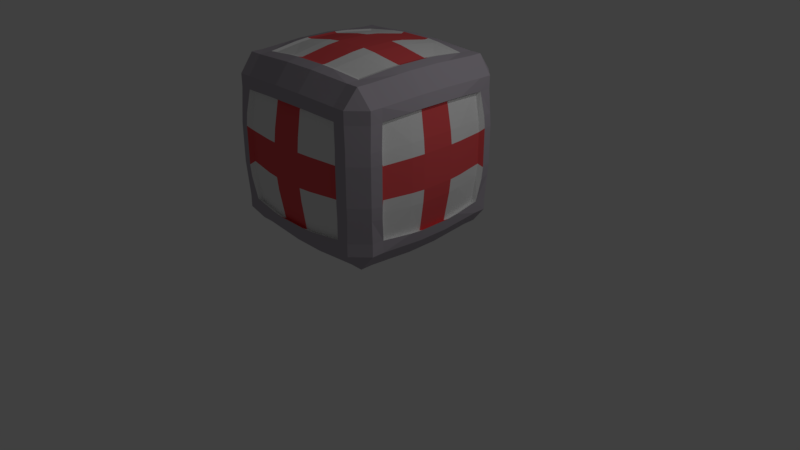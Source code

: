 # Source: Crate1.blend  (saved by Blender 2.79.0; exported with 4.5.12 LTS)
import bpy
from mathutils import Matrix  # noqa: F401  (used for matrix-valued properties, if any)

bpy.ops.wm.read_factory_settings(use_empty=True)
scene = bpy.context.scene
scene.name = 'Scene'

# ---- collections
col_collection_1 = bpy.data.collections.new('Collection 1'); scene.collection.children.link(col_collection_1)

# ---- materials (node trees are filled in below, after node groups)
mat_base = bpy.data.materials.new('Base')
mat_base.alpha_threshold = 0.0
mat_base.use_transparent_shadow = False
mat_base.diffuse_color = (0.8412, 0.8412, 0.8412, 1.0)
mat_base.roughness = 0.5
mat_cross = bpy.data.materials.new('Cross')
mat_cross.alpha_threshold = 0.0
mat_cross.use_transparent_shadow = False
mat_cross.diffuse_color = (0.8, 0.09362, 0.1003, 1.0)
mat_cross.roughness = 0.5
mat_borders = bpy.data.materials.new('Borders')
mat_borders.alpha_threshold = 0.0
mat_borders.use_transparent_shadow = False
mat_borders.diffuse_color = (0.4154, 0.3786, 0.4292, 1.0)
mat_borders.roughness = 0.5

# ---- material node trees

# ---- world
world_world = bpy.data.worlds.new('World'); scene.world = world_world
world_world.color = (0.05088, 0.05088, 0.05088)
world_world.use_sun_shadow = False
world_world.sun_shadow_jitter_overblur = 0.0
world_world.cycles.sampling_method = 'MANUAL'

# ---- cameras
cam_camera_001 = bpy.data.cameras.new('Camera.001')
cam_camera_001.clip_end = 100.0
cam_camera_001.lens = 35.0
cam_camera_001.sensor_width = 32.0
cam_camera_001.sensor_height = 18.0
cam_camera_001.ortho_scale = 7.314
cam_camera_001.dof.focus_distance = 0.0
cam_camera_001.dof.aperture_fstop = 128.0
cam_camera = bpy.data.cameras.new('Camera')
cam_camera.clip_end = 100.0
cam_camera.lens = 35.0
cam_camera.sensor_width = 32.0
cam_camera.sensor_height = 18.0
cam_camera.ortho_scale = 7.314
cam_camera.dof.focus_distance = 0.0
cam_camera.dof.aperture_fstop = 128.0

# ---- lights
light_lamp_001 = bpy.data.lights.new('Lamp.001', 'POINT')
light_lamp_001.transmission_factor = 0.0
light_lamp_001.cutoff_distance = 30.0
light_lamp_001.energy = 100.0
light_lamp_001.shadow_buffer_clip_start = 1.001
light_lamp_001.shadow_soft_size = 0.1
light_lamp_001.shadow_maximum_resolution = 0.006
light_lamp_001.use_absolute_resolution = True
light_lamp = bpy.data.lights.new('Lamp', 'POINT')
light_lamp.transmission_factor = 0.0
light_lamp.cutoff_distance = 30.0
light_lamp.energy = 100.0
light_lamp.shadow_buffer_clip_start = 1.001
light_lamp.shadow_soft_size = 0.1
light_lamp.shadow_maximum_resolution = 0.006
light_lamp.use_absolute_resolution = True

# ---- meshes
me_cube_001 = bpy.data.meshes.new('Cube.001')
me_cube_001.from_pydata([(0.213, -0.213, 1.197), (0.213, -1.197, 0.213), (1.197, -0.213, 0.213), (0.1923, -0.7326, 1.081), (0.2087, -0.3776, 1.173), (0.7326, -0.1923, 1.081), (0.3776, -0.2087, 1.173), (0.7326, -1.081, 0.1923), (0.3776, -1.173, 0.2087), (0.2087, -1.173, 0.3776), (0.1923, -1.081, 0.7326), (1.081, -0.7326, 0.1923), (1.173, -0.3776, 0.2087), (1.173, -0.2087, 0.3776), (1.081, -0.1923, 0.7326), (0.3432, -1.066, 0.7226), (0.3705, -1.151, 0.3705), (0.7226, -1.066, 0.3432), (0.6819, -1.006, 0.6819), (0.3432, -0.7226, 1.066), (0.6819, -0.6819, 1.006), (0.7226, -0.3432, 1.066), (0.3705, -0.3705, 1.151), (1.006, -0.6819, 0.6819), (1.066, -0.7226, 0.3432), (1.151, -0.3705, 0.3705), (1.066, -0.3432, 0.7226), (1.073, -0.8817, 0.8175), (0.8817, -0.8817, 1.008), (0.8817, -1.073, 0.8175), (1.115, -0.1984, 0.8521), (0.9164, -0.1984, 1.051), (0.1984, -1.115, 0.8521), (0.1984, -0.9164, 1.051), (0.8817, -0.7273, 1.008), (1.073, -0.7273, 0.8175), (1.102, -0.3548, 0.8415), (0.9058, -0.3548, 1.038), (1.073, -0.8817, 0.663), (0.8817, -1.073, 0.663), (0.7273, -0.8817, 1.008), (0.3548, -0.9058, 1.038), (0.3548, -1.102, 0.8415), (0.7273, -1.073, 0.8175), (0.2063, -0.7858, 1.095), (0.7858, -0.2063, 1.095), (0.2063, -1.159, 0.7216), (1.159, -0.2063, 0.7216), (0.7315, -1.079, 0.6673), (0.3681, -1.143, 0.7109), (0.3681, -0.7752, 1.079), (0.7315, -0.7315, 1.015), (0.7752, -0.3681, 1.079), (1.143, -0.3681, 0.7109), (1.079, -0.7315, 0.6673), (1.104, -0.9159, 0.235), (0.919, -1.101, 0.235), (0.9091, -1.089, 0.3808), (1.092, -0.906, 0.3808), (0.7973, -1.142, 0.2423), (0.7873, -1.127, 0.3932), (1.13, -0.7843, 0.3932), (1.145, -0.7942, 0.2423), (-0.213, -0.213, 1.197), (-0.213, -1.197, 0.213), (-1.197, -0.213, 0.213), (-0.1923, -0.7326, 1.081), (-0.2087, -0.3776, 1.173), (-0.7326, -0.1923, 1.081), (-0.3776, -0.2087, 1.173), (-0.7326, -1.081, 0.1923), (-0.3776, -1.173, 0.2087), (-0.2087, -1.173, 0.3776), (-0.1923, -1.081, 0.7326), (-1.081, -0.7326, 0.1923), (-1.173, -0.3776, 0.2087), (-1.173, -0.2087, 0.3776), (-1.081, -0.1923, 0.7326), (-0.3432, -1.066, 0.7226), (-0.3705, -1.151, 0.3705), (-0.7226, -1.066, 0.3432), (-0.6819, -1.006, 0.6819), (-0.3432, -0.7226, 1.066), (-0.6819, -0.6819, 1.006), (-0.7226, -0.3432, 1.066), (-0.3705, -0.3705, 1.151), (-1.006, -0.6819, 0.6819), (-1.066, -0.7226, 0.3432), (-1.151, -0.3705, 0.3705), (-1.066, -0.3432, 0.7226), (-1.073, -0.8817, 0.8175), (-0.8817, -0.8817, 1.008), (-0.8817, -1.073, 0.8175), (-1.115, -0.1984, 0.8521), (-0.9164, -0.1984, 1.051), (-0.1984, -1.115, 0.8521), (-0.1984, -0.9164, 1.051), (-0.8817, -0.7273, 1.008), (-1.073, -0.7273, 0.8175), (-1.102, -0.3548, 0.8415), (-0.9058, -0.3548, 1.038), (-1.073, -0.8817, 0.663), (-0.8817, -1.073, 0.663), (-0.7273, -0.8817, 1.008), (-0.3548, -0.9058, 1.038), (-0.3548, -1.102, 0.8415), (-0.7273, -1.073, 0.8175), (-0.2063, -0.7858, 1.095), (-0.7858, -0.2063, 1.095), (-0.2063, -1.159, 0.7216), (-1.159, -0.2063, 0.7216), (-0.7315, -1.079, 0.6673), (-0.3681, -1.143, 0.7109), (-0.3681, -0.7752, 1.079), (-0.7315, -0.7315, 1.015), (-0.7752, -0.3681, 1.079), (-1.143, -0.3681, 0.7109), (-1.079, -0.7315, 0.6673), (0.0, -0.213, 1.197), (0.0, -1.197, 0.213), (0.0, -0.7326, 1.081), (0.0, -0.3776, 1.173), (0.0, -1.173, 0.3776), (0.0, -1.081, 0.7326), (0.0, -1.115, 0.8521), (0.0, -0.9164, 1.051), (0.0, -0.7858, 1.095), (0.0, -1.159, 0.7216), (-1.104, -0.9159, 0.235), (-0.919, -1.101, 0.235), (-0.9091, -1.089, 0.3808), (-1.092, -0.906, 0.3808), (-0.7973, -1.142, 0.2423), (-0.7873, -1.127, 0.3932), (-1.13, -0.7843, 0.3932), (-1.145, -0.7942, 0.2423), (0.213, 0.213, 1.197), (0.213, 1.197, 0.213), (1.197, 0.213, 0.213), (0.1923, 0.7326, 1.081), (0.2087, 0.3776, 1.173), (0.7326, 0.1923, 1.081), (0.3776, 0.2087, 1.173), (0.7326, 1.081, 0.1923), (0.3776, 1.173, 0.2087), (0.2087, 1.173, 0.3776), (0.1923, 1.081, 0.7326), (1.081, 0.7326, 0.1923), (1.173, 0.3776, 0.2087), (1.173, 0.2087, 0.3776), (1.081, 0.1923, 0.7326), (0.3432, 1.066, 0.7226), (0.3705, 1.151, 0.3705), (0.7226, 1.066, 0.3432), (0.6819, 1.006, 0.6819), (0.3432, 0.7226, 1.066), (0.6819, 0.6819, 1.006), (0.7226, 0.3432, 1.066), (0.3705, 0.3705, 1.151), (1.006, 0.6819, 0.6819), (1.066, 0.7226, 0.3432), (1.151, 0.3705, 0.3705), (1.066, 0.3432, 0.7226), (1.073, 0.8817, 0.8175), (0.8817, 0.8817, 1.008), (0.8817, 1.073, 0.8175), (1.115, 0.1984, 0.8521), (0.9164, 0.1984, 1.051), (0.1984, 1.115, 0.8521), (0.1984, 0.9164, 1.051), (0.8817, 0.7273, 1.008), (1.073, 0.7273, 0.8175), (1.102, 0.3548, 0.8415), (0.9058, 0.3548, 1.038), (1.073, 0.8817, 0.663), (0.8817, 1.073, 0.663), (0.7273, 0.8817, 1.008), (0.3548, 0.9058, 1.038), (0.3548, 1.102, 0.8415), (0.7273, 1.073, 0.8175), (0.2063, 0.7858, 1.095), (0.7858, 0.2063, 1.095), (0.2063, 1.159, 0.7216), (1.159, 0.2063, 0.7216), (0.7315, 1.079, 0.6673), (0.3681, 1.143, 0.7109), (0.3681, 0.7752, 1.079), (0.7315, 0.7315, 1.015), (0.7752, 0.3681, 1.079), (1.143, 0.3681, 0.7109), (1.079, 0.7315, 0.6673), (1.104, 0.9159, 0.235), (0.919, 1.101, 0.235), (0.9091, 1.089, 0.3808), (1.092, 0.906, 0.3808), (0.7973, 1.142, 0.2423), (0.7873, 1.127, 0.3932), (1.13, 0.7843, 0.3932), (1.145, 0.7942, 0.2423), (0.213, 0.0, 1.197), (1.197, 0.0, 0.213), (0.7326, 0.0, 1.081), (0.3776, 0.0, 1.173), (1.173, 0.0, 0.3776), (1.081, 0.0, 0.7326), (1.115, 0.0, 0.8521), (0.9164, 0.0, 1.051), (0.7858, 0.0, 1.095), (1.159, 0.0, 0.7216), (-0.213, 0.213, 1.197), (-0.213, 1.197, 0.213), (-1.197, 0.213, 0.213), (-0.1923, 0.7326, 1.081), (-0.2087, 0.3776, 1.173), (-0.7326, 0.1923, 1.081), (-0.3776, 0.2087, 1.173), (-0.7326, 1.081, 0.1923), (-0.3776, 1.173, 0.2087), (-0.2087, 1.173, 0.3776), (-0.1923, 1.081, 0.7326), (-1.081, 0.7326, 0.1923), (-1.173, 0.3776, 0.2087), (-1.173, 0.2087, 0.3776), (-1.081, 0.1923, 0.7326), (-0.3432, 1.066, 0.7226), (-0.3705, 1.151, 0.3705), (-0.7226, 1.066, 0.3432), (-0.6819, 1.006, 0.6819), (-0.3432, 0.7226, 1.066), (-0.6819, 0.6819, 1.006), (-0.7226, 0.3432, 1.066), (-0.3705, 0.3705, 1.151), (-1.006, 0.6819, 0.6819), (-1.066, 0.7226, 0.3432), (-1.151, 0.3705, 0.3705), (-1.066, 0.3432, 0.7226), (-1.073, 0.8817, 0.8175), (-0.8817, 0.8817, 1.008), (-0.8817, 1.073, 0.8175), (-1.115, 0.1984, 0.8521), (-0.9164, 0.1984, 1.051), (-0.1984, 1.115, 0.8521), (-0.1984, 0.9164, 1.051), (-0.8817, 0.7273, 1.008), (-1.073, 0.7273, 0.8175), (-1.102, 0.3548, 0.8415), (-0.9058, 0.3548, 1.038), (-1.073, 0.8817, 0.663), (-0.8817, 1.073, 0.663), (-0.7273, 0.8817, 1.008), (-0.3548, 0.9058, 1.038), (-0.3548, 1.102, 0.8415), (-0.7273, 1.073, 0.8175), (-0.2063, 0.7858, 1.095), (-0.7858, 0.2063, 1.095), (-0.2063, 1.159, 0.7216), (-1.159, 0.2063, 0.7216), (-0.7315, 1.079, 0.6673), (-0.3681, 1.143, 0.7109), (-0.3681, 0.7752, 1.079), (-0.7315, 0.7315, 1.015), (-0.7752, 0.3681, 1.079), (-1.143, 0.3681, 0.7109), (-1.079, 0.7315, 0.6673), (0.0, 0.213, 1.197), (0.0, 1.197, 0.213), (0.0, 0.7326, 1.081), (0.0, 0.3776, 1.173), (0.0, 1.173, 0.3776), (0.0, 1.081, 0.7326), (0.0, 1.115, 0.8521), (0.0, 0.9164, 1.051), (0.0, 0.7858, 1.095), (0.0, 1.159, 0.7216), (-1.104, 0.9159, 0.235), (-0.919, 1.101, 0.235), (-0.9091, 1.089, 0.3808), (-1.092, 0.906, 0.3808), (-0.7973, 1.142, 0.2423), (-0.7873, 1.127, 0.3932), (-1.13, 0.7843, 0.3932), (-1.145, 0.7942, 0.2423), (-0.213, 0.0, 1.197), (-1.197, 0.0, 0.213), (-0.7326, 0.0, 1.081), (-0.3776, 0.0, 1.173), (-1.173, 0.0, 0.3776), (-1.081, 0.0, 0.7326), (-1.115, 0.0, 0.8521), (-0.9164, 0.0, 1.051), (-0.7858, 0.0, 1.095), (-1.159, 0.0, 0.7216), (0.0, 0.0, 1.197), (0.213, -0.213, -1.197), (0.213, -1.197, -0.213), (1.197, -0.213, -0.213), (0.1923, -0.7326, -1.081), (0.2087, -0.3776, -1.173), (0.7326, -0.1923, -1.081), (0.3776, -0.2087, -1.173), (0.7326, -1.081, -0.1923), (0.3776, -1.173, -0.2087), (0.2087, -1.173, -0.3776), (0.1923, -1.081, -0.7326), (1.081, -0.7326, -0.1923), (1.173, -0.3776, -0.2087), (1.173, -0.2087, -0.3776), (1.081, -0.1923, -0.7326), (0.3432, -1.066, -0.7226), (0.3705, -1.151, -0.3705), (0.7226, -1.066, -0.3432), (0.6819, -1.006, -0.6819), (0.3432, -0.7226, -1.066), (0.6819, -0.6819, -1.006), (0.7226, -0.3432, -1.066), (0.3705, -0.3705, -1.151), (1.006, -0.6819, -0.6819), (1.066, -0.7226, -0.3432), (1.151, -0.3705, -0.3705), (1.066, -0.3432, -0.7226), (1.073, -0.8817, -0.8175), (0.8817, -0.8817, -1.008), (0.8817, -1.073, -0.8175), (1.115, -0.1984, -0.8521), (0.9164, -0.1984, -1.051), (0.1984, -1.115, -0.8521), (0.1984, -0.9164, -1.051), (0.8817, -0.7273, -1.008), (1.073, -0.7273, -0.8175), (1.102, -0.3548, -0.8415), (0.9058, -0.3548, -1.038), (1.073, -0.8817, -0.663), (0.8817, -1.073, -0.663), (0.7273, -0.8817, -1.008), (0.3548, -0.9058, -1.038), (0.3548, -1.102, -0.8415), (0.7273, -1.073, -0.8175), (0.2063, -0.7858, -1.095), (0.7858, -0.2063, -1.095), (0.2063, -1.159, -0.7216), (1.159, -0.2063, -0.7216), (1.173, -0.3776, 0.0), (1.081, -0.7326, 0.0), (0.7315, -1.079, -0.6673), (0.3681, -1.143, -0.7109), (0.7326, -1.081, 0.0), (0.3776, -1.173, 0.0), (0.3681, -0.7752, -1.079), (0.7315, -0.7315, -1.015), (0.7752, -0.3681, -1.079), (1.197, -0.213, 0.0), (0.213, -1.197, 0.0), (1.039, -0.8543, 0.0), (0.8543, -1.039, 0.0), (1.143, -0.3681, -0.7109), (1.079, -0.7315, -0.6673), (1.104, -0.9159, -0.235), (0.919, -1.101, -0.235), (1.104, -0.9159, 0.0), (0.9091, -1.089, -0.3808), (1.092, -0.906, -0.3808), (0.7973, -1.142, 0.0), (0.7973, -1.142, -0.2423), (0.7873, -1.127, -0.3932), (1.13, -0.7843, -0.3932), (1.145, -0.7942, -0.2423), (1.145, -0.7942, 0.0), (0.919, -1.101, 0.0), (-0.213, -0.213, -1.197), (-0.213, -1.197, -0.213), (-1.197, -0.213, -0.213), (-0.1923, -0.7326, -1.081), (-0.2087, -0.3776, -1.173), (-0.7326, -0.1923, -1.081), (-0.3776, -0.2087, -1.173), (-0.7326, -1.081, -0.1923), (-0.3776, -1.173, -0.2087), (-0.2087, -1.173, -0.3776), (-0.1923, -1.081, -0.7326), (-1.081, -0.7326, -0.1923), (-1.173, -0.3776, -0.2087), (-1.173, -0.2087, -0.3776), (-1.081, -0.1923, -0.7326), (-0.3432, -1.066, -0.7226), (-0.3705, -1.151, -0.3705), (-0.7226, -1.066, -0.3432), (-0.6819, -1.006, -0.6819), (-0.3432, -0.7226, -1.066), (-0.6819, -0.6819, -1.006), (-0.7226, -0.3432, -1.066), (-0.3705, -0.3705, -1.151), (-1.006, -0.6819, -0.6819), (-1.066, -0.7226, -0.3432), (-1.151, -0.3705, -0.3705), (-1.066, -0.3432, -0.7226), (-1.073, -0.8817, -0.8175), (-0.8817, -0.8817, -1.008), (-0.8817, -1.073, -0.8175), (-1.115, -0.1984, -0.8521), (-0.9164, -0.1984, -1.051), (-0.1984, -1.115, -0.8521), (-0.1984, -0.9164, -1.051), (-0.8817, -0.7273, -1.008), (-1.073, -0.7273, -0.8175), (-1.102, -0.3548, -0.8415), (-0.9058, -0.3548, -1.038), (-1.073, -0.8817, -0.663), (-0.8817, -1.073, -0.663), (-0.7273, -0.8817, -1.008), (-0.3548, -0.9058, -1.038), (-0.3548, -1.102, -0.8415), (-0.7273, -1.073, -0.8175), (-0.2063, -0.7858, -1.095), (-0.7858, -0.2063, -1.095), (-0.2063, -1.159, -0.7216), (0.0, -1.197, 0.0), (-1.159, -0.2063, -0.7216), (-1.173, -0.3776, 0.0), (-1.081, -0.7326, 0.0), (-0.7315, -1.079, -0.6673), (-0.3681, -1.143, -0.7109), (-0.7326, -1.081, 0.0), (-0.3776, -1.173, 0.0), (-0.3681, -0.7752, -1.079), (-0.7315, -0.7315, -1.015), (-0.7752, -0.3681, -1.079), (-1.197, -0.213, 0.0), (-0.213, -1.197, 0.0), (-1.039, -0.8543, 0.0), (-0.8543, -1.039, 0.0), (-1.143, -0.3681, -0.7109), (-1.079, -0.7315, -0.6673), (0.0, -0.213, -1.197), (0.0, -1.197, -0.213), (0.0, -0.7326, -1.081), (0.0, -0.3776, -1.173), (0.0, -1.173, -0.3776), (0.0, -1.081, -0.7326), (0.0, -1.115, -0.8521), (0.0, -0.9164, -1.051), (0.0, -0.7858, -1.095), (0.0, -1.159, -0.7216), (-1.104, -0.9159, -0.235), (-0.919, -1.101, -0.235), (-1.104, -0.9159, 0.0), (-0.9091, -1.089, -0.3808), (-1.092, -0.906, -0.3808), (-0.7973, -1.142, 0.0), (-0.7973, -1.142, -0.2423), (-0.7873, -1.127, -0.3932), (-1.13, -0.7843, -0.3932), (-1.145, -0.7942, -0.2423), (-1.145, -0.7942, 0.0), (-0.919, -1.101, 0.0), (0.213, 0.213, -1.197), (0.213, 1.197, -0.213), (1.197, 0.213, -0.213), (0.1923, 0.7326, -1.081), (0.2087, 0.3776, -1.173), (0.7326, 0.1923, -1.081), (0.3776, 0.2087, -1.173), (0.7326, 1.081, -0.1923), (0.3776, 1.173, -0.2087), (0.2087, 1.173, -0.3776), (0.1923, 1.081, -0.7326), (1.081, 0.7326, -0.1923), (1.173, 0.3776, -0.2087), (1.173, 0.2087, -0.3776), (1.081, 0.1923, -0.7326), (0.3432, 1.066, -0.7226), (0.3705, 1.151, -0.3705), (0.7226, 1.066, -0.3432), (0.6819, 1.006, -0.6819), (0.3432, 0.7226, -1.066), (0.6819, 0.6819, -1.006), (0.7226, 0.3432, -1.066), (0.3705, 0.3705, -1.151), (1.006, 0.6819, -0.6819), (1.066, 0.7226, -0.3432), (1.151, 0.3705, -0.3705), (1.066, 0.3432, -0.7226), (1.073, 0.8817, -0.8175), (0.8817, 0.8817, -1.008), (0.8817, 1.073, -0.8175), (1.115, 0.1984, -0.8521), (0.9164, 0.1984, -1.051), (0.1984, 1.115, -0.8521), (0.1984, 0.9164, -1.051), (0.8817, 0.7273, -1.008), (1.073, 0.7273, -0.8175), (1.102, 0.3548, -0.8415), (0.9058, 0.3548, -1.038), (1.073, 0.8817, -0.663), (0.8817, 1.073, -0.663), (0.7273, 0.8817, -1.008), (0.3548, 0.9058, -1.038), (0.3548, 1.102, -0.8415), (0.7273, 1.073, -0.8175), (0.2063, 0.7858, -1.095), (0.7858, 0.2063, -1.095), (0.2063, 1.159, -0.7216), (1.159, 0.2063, -0.7216), (1.173, 0.3776, 0.0), (1.081, 0.7326, 0.0), (0.7315, 1.079, -0.6673), (0.3681, 1.143, -0.7109), (0.7326, 1.081, 0.0), (0.3776, 1.173, 0.0), (0.3681, 0.7752, -1.079), (0.7315, 0.7315, -1.015), (0.7752, 0.3681, -1.079), (1.197, 0.213, 0.0), (0.213, 1.197, 0.0), (1.039, 0.8543, 0.0), (0.8543, 1.039, 0.0), (1.143, 0.3681, -0.7109), (1.079, 0.7315, -0.6673), (1.104, 0.9159, -0.235), (0.919, 1.101, -0.235), (1.104, 0.9159, 0.0), (0.9091, 1.089, -0.3808), (1.092, 0.906, -0.3808), (0.7973, 1.142, 0.0), (0.7973, 1.142, -0.2423), (0.7873, 1.127, -0.3932), (1.13, 0.7843, -0.3932), (1.145, 0.7942, -0.2423), (1.145, 0.7942, 0.0), (0.919, 1.101, 0.0), (0.213, 0.0, -1.197), (1.197, 0.0, -0.213), (0.7326, 0.0, -1.081), (0.3776, 0.0, -1.173), (1.173, 0.0, -0.3776), (1.081, 0.0, -0.7326), (1.115, 0.0, -0.8521), (0.9164, 0.0, -1.051), (1.197, 0.0, 0.0), (0.7858, 0.0, -1.095), (1.159, 0.0, -0.7216), (-0.213, 0.213, -1.197), (-0.213, 1.197, -0.213), (-1.197, 0.213, -0.213), (-0.1923, 0.7326, -1.081), (-0.2087, 0.3776, -1.173), (-0.7326, 0.1923, -1.081), (-0.3776, 0.2087, -1.173), (-0.7326, 1.081, -0.1923), (-0.3776, 1.173, -0.2087), (-0.2087, 1.173, -0.3776), (-0.1923, 1.081, -0.7326), (-1.081, 0.7326, -0.1923), (-1.173, 0.3776, -0.2087), (-1.173, 0.2087, -0.3776), (-1.081, 0.1923, -0.7326), (-0.3432, 1.066, -0.7226), (-0.3705, 1.151, -0.3705), (-0.7226, 1.066, -0.3432), (-0.6819, 1.006, -0.6819), (-0.3432, 0.7226, -1.066), (-0.6819, 0.6819, -1.006), (-0.7226, 0.3432, -1.066), (-0.3705, 0.3705, -1.151), (-1.006, 0.6819, -0.6819), (-1.066, 0.7226, -0.3432), (-1.151, 0.3705, -0.3705), (-1.066, 0.3432, -0.7226), (-1.073, 0.8817, -0.8175), (-0.8817, 0.8817, -1.008), (-0.8817, 1.073, -0.8175), (-1.115, 0.1984, -0.8521), (-0.9164, 0.1984, -1.051), (-0.1984, 1.115, -0.8521), (-0.1984, 0.9164, -1.051), (-0.8817, 0.7273, -1.008), (-1.073, 0.7273, -0.8175), (-1.102, 0.3548, -0.8415), (-0.9058, 0.3548, -1.038), (-1.073, 0.8817, -0.663), (-0.8817, 1.073, -0.663), (-0.7273, 0.8817, -1.008), (-0.3548, 0.9058, -1.038), (-0.3548, 1.102, -0.8415), (-0.7273, 1.073, -0.8175), (-0.2063, 0.7858, -1.095), (-0.7858, 0.2063, -1.095), (-0.2063, 1.159, -0.7216), (0.0, 1.197, 0.0), (-1.159, 0.2063, -0.7216), (-1.173, 0.3776, 0.0), (-1.081, 0.7326, 0.0), (-0.7315, 1.079, -0.6673), (-0.3681, 1.143, -0.7109), (-0.7326, 1.081, 0.0), (-0.3776, 1.173, 0.0), (-0.3681, 0.7752, -1.079), (-0.7315, 0.7315, -1.015), (-0.7752, 0.3681, -1.079), (-1.197, 0.213, 0.0), (-0.213, 1.197, 0.0), (-1.039, 0.8543, 0.0), (-0.8543, 1.039, 0.0), (-1.143, 0.3681, -0.7109), (-1.079, 0.7315, -0.6673), (0.0, 0.213, -1.197), (0.0, 1.197, -0.213), (0.0, 0.7326, -1.081), (0.0, 0.3776, -1.173), (0.0, 1.173, -0.3776), (0.0, 1.081, -0.7326), (0.0, 1.115, -0.8521), (0.0, 0.9164, -1.051), (0.0, 0.7858, -1.095), (0.0, 1.159, -0.7216), (-1.104, 0.9159, -0.235), (-0.919, 1.101, -0.235), (-1.104, 0.9159, 0.0), (-0.9091, 1.089, -0.3808), (-1.092, 0.906, -0.3808), (-0.7973, 1.142, 0.0), (-0.7973, 1.142, -0.2423), (-0.7873, 1.127, -0.3932), (-1.13, 0.7843, -0.3932), (-1.145, 0.7942, -0.2423), (-1.145, 0.7942, 0.0), (-0.919, 1.101, 0.0), (-0.213, 0.0, -1.197), (-1.197, 0.0, -0.213), (-0.7326, 0.0, -1.081), (-0.3776, 0.0, -1.173), (-1.173, 0.0, -0.3776), (-1.081, 0.0, -0.7326), (-1.115, 0.0, -0.8521), (-0.9164, 0.0, -1.051), (-1.197, 0.0, 0.0), (-0.7858, 0.0, -1.095), (-1.159, 0.0, -0.7216), (0.0, 0.0, -1.197)], [], [(8, 16, 9, 1), (2, 13, 25, 12), (6, 0, 4, 22), (537, 200, 2, 350), (19, 3, 44, 50), (15, 18, 48, 49), (11, 24, 61, 62), (5, 21, 52, 45), (120, 3, 4, 121), (346, 345, 7, 8), (122, 9, 10, 123), (15, 16, 17, 18), (19, 20, 21, 22), (23, 24, 25, 26), (23, 26, 53, 54), (123, 10, 46, 127), (122, 119, 1, 9), (118, 121, 4, 0), (10, 15, 49, 46), (15, 10, 9, 16), (17, 7, 59, 60), (16, 8, 7, 17), (201, 5, 45, 207), (21, 20, 51, 52), (20, 19, 50, 51), (6, 22, 21, 5), (3, 19, 22, 4), (14, 26, 25, 13), (24, 11, 12, 25), (26, 14, 47, 53), (50, 44, 33, 41), (34, 51, 40, 28), (31, 45, 52, 37), (54, 35, 27, 38), (47, 30, 36, 53), (49, 42, 32, 46), (28, 29, 27), (205, 206, 31, 30), (11, 342, 341, 12), (35, 36, 37, 34), (8, 1, 351, 346), (7, 345, 361, 59), (41, 42, 43, 40), (34, 28, 27, 35), (41, 33, 32, 42), (126, 125, 33, 44), (31, 37, 36, 30), (29, 39, 38, 27), (28, 40, 43, 29), (124, 127, 46, 32), (2, 12, 341, 350), (42, 49, 48, 43), (50, 41, 40, 51), (51, 34, 37, 52), (35, 54, 53, 36), (32, 33, 125, 124), (3, 120, 126, 44), (351, 1, 119, 415), (199, 292, 118, 0), (62, 61, 58, 55), (56, 57, 60, 59), (57, 56, 55, 58), (56, 367, 358, 55), (56, 59, 361, 367), (62, 55, 358, 366), (342, 11, 62, 366), (24, 23, 54, 61), (17, 60, 48, 18), (60, 57, 39, 48), (38, 39, 57, 58), (54, 38, 58, 61), (29, 43, 48, 39), (30, 47, 208, 205), (45, 31, 206, 207), (14, 204, 208, 47), (0, 6, 202, 199), (13, 2, 200, 203), (13, 203, 204, 14), (5, 201, 202, 6), (71, 64, 72, 79), (65, 75, 88, 76), (69, 85, 67, 63), (634, 426, 65, 283), (82, 113, 107, 66), (78, 112, 111, 81), (74, 135, 134, 87), (68, 108, 115, 84), (120, 121, 67, 66), (422, 71, 70, 421), (122, 123, 73, 72), (78, 81, 80, 79), (82, 85, 84, 83), (86, 89, 88, 87), (86, 117, 116, 89), (123, 127, 109, 73), (122, 72, 64, 119), (118, 63, 67, 121), (73, 109, 112, 78), (78, 79, 72, 73), (80, 133, 132, 70), (79, 80, 70, 71), (284, 290, 108, 68), (84, 115, 114, 83), (83, 114, 113, 82), (69, 68, 84, 85), (66, 67, 85, 82), (77, 76, 88, 89), (87, 88, 75, 74), (89, 116, 110, 77), (113, 104, 96, 107), (97, 91, 103, 114), (94, 100, 115, 108), (117, 101, 90, 98), (110, 116, 99, 93), (112, 109, 95, 105), (91, 90, 92), (288, 93, 94, 289), (74, 75, 417, 418), (98, 97, 100, 99), (71, 422, 427, 64), (70, 132, 447, 421), (104, 103, 106, 105), (97, 98, 90, 91), (104, 105, 95, 96), (126, 107, 96, 125), (94, 93, 99, 100), (92, 90, 101, 102), (91, 92, 106, 103), (124, 95, 109, 127), (65, 426, 417, 75), (105, 106, 111, 112), (113, 114, 103, 104), (114, 115, 100, 97), (98, 99, 116, 117), (95, 124, 125, 96), (66, 107, 126, 120), (427, 415, 119, 64), (282, 63, 118, 292), (135, 128, 131, 134), (129, 132, 133, 130), (130, 131, 128, 129), (129, 128, 444, 453), (129, 453, 447, 132), (135, 452, 444, 128), (418, 452, 135, 74), (87, 134, 117, 86), (80, 81, 111, 133), (133, 111, 102, 130), (101, 131, 130, 102), (117, 134, 131, 101), (92, 102, 111, 106), (93, 288, 291, 110), (108, 290, 289, 94), (77, 110, 291, 287), (63, 282, 285, 69), (76, 286, 283, 65), (76, 77, 287, 286), (68, 69, 285, 284), (144, 137, 145, 152), (138, 148, 161, 149), (142, 158, 140, 136), (537, 511, 138, 200), (155, 186, 180, 139), (151, 185, 184, 154), (147, 198, 197, 160), (141, 181, 188, 157), (266, 267, 140, 139), (507, 144, 143, 506), (268, 269, 146, 145), (151, 154, 153, 152), (155, 158, 157, 156), (159, 162, 161, 160), (159, 190, 189, 162), (269, 273, 182, 146), (268, 145, 137, 265), (264, 136, 140, 267), (146, 182, 185, 151), (151, 152, 145, 146), (153, 196, 195, 143), (152, 153, 143, 144), (201, 207, 181, 141), (157, 188, 187, 156), (156, 187, 186, 155), (142, 141, 157, 158), (139, 140, 158, 155), (150, 149, 161, 162), (160, 161, 148, 147), (162, 189, 183, 150), (186, 177, 169, 180), (170, 164, 176, 187), (167, 173, 188, 181), (190, 174, 163, 171), (183, 189, 172, 166), (185, 182, 168, 178), (164, 163, 165), (205, 166, 167, 206), (147, 148, 502, 503), (171, 170, 173, 172), (144, 507, 512, 137), (143, 195, 522, 506), (177, 176, 179, 178), (170, 171, 163, 164), (177, 178, 168, 169), (272, 180, 169, 271), (167, 166, 172, 173), (165, 163, 174, 175), (164, 165, 179, 176), (270, 168, 182, 273), (138, 511, 502, 148), (178, 179, 184, 185), (186, 187, 176, 177), (187, 188, 173, 170), (171, 172, 189, 190), (168, 270, 271, 169), (139, 180, 272, 266), (512, 587, 265, 137), (199, 136, 264, 292), (198, 191, 194, 197), (192, 195, 196, 193), (193, 194, 191, 192), (192, 191, 519, 528), (192, 528, 522, 195), (198, 527, 519, 191), (503, 527, 198, 147), (160, 197, 190, 159), (153, 154, 184, 196), (196, 184, 175, 193), (174, 194, 193, 175), (190, 197, 194, 174), (165, 175, 184, 179), (166, 205, 208, 183), (181, 207, 206, 167), (150, 183, 208, 204), (136, 199, 202, 142), (149, 203, 200, 138), (149, 150, 204, 203), (141, 142, 202, 201), (217, 225, 218, 210), (211, 222, 234, 221), (215, 209, 213, 231), (634, 283, 211, 598), (228, 212, 253, 259), (224, 227, 257, 258), (220, 233, 280, 281), (214, 230, 261, 254), (266, 212, 213, 267), (594, 593, 216, 217), (268, 218, 219, 269), (224, 225, 226, 227), (228, 229, 230, 231), (232, 233, 234, 235), (232, 235, 262, 263), (269, 219, 255, 273), (268, 265, 210, 218), (264, 267, 213, 209), (219, 224, 258, 255), (224, 219, 218, 225), (226, 216, 278, 279), (225, 217, 216, 226), (284, 214, 254, 290), (230, 229, 260, 261), (229, 228, 259, 260), (215, 231, 230, 214), (212, 228, 231, 213), (223, 235, 234, 222), (233, 220, 221, 234), (235, 223, 256, 262), (259, 253, 242, 250), (243, 260, 249, 237), (240, 254, 261, 246), (263, 244, 236, 247), (256, 239, 245, 262), (258, 251, 241, 255), (237, 238, 236), (288, 289, 240, 239), (220, 590, 589, 221), (244, 245, 246, 243), (217, 210, 599, 594), (216, 593, 619, 278), (250, 251, 252, 249), (243, 237, 236, 244), (250, 242, 241, 251), (272, 271, 242, 253), (240, 246, 245, 239), (238, 248, 247, 236), (237, 249, 252, 238), (270, 273, 255, 241), (211, 221, 589, 598), (251, 258, 257, 252), (259, 250, 249, 260), (260, 243, 246, 261), (244, 263, 262, 245), (241, 242, 271, 270), (212, 266, 272, 253), (599, 210, 265, 587), (282, 292, 264, 209), (281, 280, 277, 274), (275, 276, 279, 278), (276, 275, 274, 277), (275, 625, 616, 274), (275, 278, 619, 625), (281, 274, 616, 624), (590, 220, 281, 624), (233, 232, 263, 280), (226, 279, 257, 227), (279, 276, 248, 257), (247, 248, 276, 277), (263, 247, 277, 280), (238, 252, 257, 248), (239, 256, 291, 288), (254, 240, 289, 290), (223, 287, 291, 256), (209, 215, 285, 282), (222, 211, 283, 286), (222, 286, 287, 223), (214, 284, 285, 215), (301, 294, 302, 309), (352, 358, 366, 342), (295, 305, 318, 306), (299, 315, 297, 293), (537, 350, 295, 530), (312, 347, 337, 296), (308, 344, 343, 311), (304, 365, 364, 317), (298, 338, 349, 314), (434, 435, 297, 296), (346, 301, 300, 345), (436, 437, 303, 302), (308, 311, 310, 309), (312, 315, 314, 313), (316, 319, 318, 317), (316, 355, 354, 319), (437, 441, 339, 303), (345, 361, 367, 353), (436, 302, 294, 433), (432, 293, 297, 435), (303, 339, 344, 308), (308, 309, 302, 303), (310, 363, 362, 300), (309, 310, 300, 301), (531, 538, 338, 298), (314, 349, 348, 313), (313, 348, 347, 312), (299, 298, 314, 315), (296, 297, 315, 312), (307, 306, 318, 319), (317, 318, 305, 304), (319, 354, 340, 307), (347, 334, 326, 337), (327, 321, 333, 348), (324, 330, 349, 338), (355, 331, 320, 328), (340, 354, 329, 323), (344, 339, 325, 335), (321, 320, 322), (535, 323, 324, 536), (304, 305, 341, 342), (328, 327, 330, 329), (301, 346, 351, 294), (300, 362, 361, 345), (334, 333, 336, 335), (327, 328, 320, 321), (334, 335, 325, 326), (440, 337, 326, 439), (324, 323, 329, 330), (322, 320, 331, 332), (321, 322, 336, 333), (438, 325, 339, 441), (295, 350, 341, 305), (335, 336, 343, 344), (347, 348, 333, 334), (348, 349, 330, 327), (353, 367, 358, 352), (328, 329, 354, 355), (325, 438, 439, 326), (296, 337, 440, 434), (351, 415, 433, 294), (529, 293, 432, 637), (365, 356, 360, 364), (357, 362, 363, 359), (359, 360, 356, 357), (357, 356, 358, 367), (357, 367, 361, 362), (365, 366, 358, 356), (342, 366, 365, 304), (317, 364, 355, 316), (310, 311, 343, 363), (363, 343, 332, 359), (331, 360, 359, 332), (355, 364, 360, 331), (322, 332, 343, 336), (323, 535, 539, 340), (338, 538, 536, 324), (307, 340, 539, 534), (293, 529, 532, 299), (306, 533, 530, 295), (306, 307, 534, 533), (298, 299, 532, 531), (376, 384, 377, 369), (428, 418, 452, 444), (370, 381, 393, 380), (374, 368, 372, 390), (634, 627, 370, 426), (387, 371, 412, 423), (383, 386, 419, 420), (379, 392, 450, 451), (373, 389, 425, 413), (434, 371, 372, 435), (422, 421, 375, 376), (436, 377, 378, 437), (383, 384, 385, 386), (387, 388, 389, 390), (391, 392, 393, 394), (391, 394, 430, 431), (437, 378, 414, 441), (421, 429, 453, 447), (436, 433, 369, 377), (432, 435, 372, 368), (378, 383, 420, 414), (383, 378, 377, 384), (385, 375, 448, 449), (384, 376, 375, 385), (628, 373, 413, 635), (389, 388, 424, 425), (388, 387, 423, 424), (374, 390, 389, 373), (371, 387, 390, 372), (382, 394, 393, 381), (392, 379, 380, 393), (394, 382, 416, 430), (423, 412, 401, 409), (402, 424, 408, 396), (399, 413, 425, 405), (431, 403, 395, 406), (416, 398, 404, 430), (420, 410, 400, 414), (396, 397, 395), (632, 633, 399, 398), (379, 418, 417, 380), (403, 404, 405, 402), (376, 369, 427, 422), (375, 421, 447, 448), (409, 410, 411, 408), (402, 396, 395, 403), (409, 401, 400, 410), (440, 439, 401, 412), (399, 405, 404, 398), (397, 407, 406, 395), (396, 408, 411, 397), (438, 441, 414, 400), (370, 380, 417, 426), (410, 420, 419, 411), (423, 409, 408, 424), (424, 402, 405, 425), (429, 428, 444, 453), (403, 431, 430, 404), (400, 401, 439, 438), (371, 434, 440, 412), (427, 369, 433, 415), (626, 637, 432, 368), (451, 450, 446, 442), (443, 445, 449, 448), (445, 443, 442, 446), (443, 453, 444, 442), (443, 448, 447, 453), (451, 442, 444, 452), (418, 379, 451, 452), (392, 391, 431, 450), (385, 449, 419, 386), (449, 445, 407, 419), (406, 407, 445, 446), (431, 406, 446, 450), (397, 411, 419, 407), (398, 416, 636, 632), (413, 399, 633, 635), (382, 631, 636, 416), (368, 374, 629, 626), (381, 370, 627, 630), (381, 630, 631, 382), (373, 628, 629, 374), (462, 470, 463, 455), (513, 503, 527, 519), (456, 467, 479, 466), (460, 454, 458, 476), (537, 530, 456, 511), (473, 457, 498, 508), (469, 472, 504, 505), (465, 478, 525, 526), (459, 475, 510, 499), (606, 457, 458, 607), (507, 506, 461, 462), (608, 463, 464, 609), (469, 470, 471, 472), (473, 474, 475, 476), (477, 478, 479, 480), (477, 480, 515, 516), (609, 464, 500, 613), (506, 514, 528, 522), (608, 605, 455, 463), (604, 607, 458, 454), (464, 469, 505, 500), (469, 464, 463, 470), (471, 461, 523, 524), (470, 462, 461, 471), (531, 459, 499, 538), (475, 474, 509, 510), (474, 473, 508, 509), (460, 476, 475, 459), (457, 473, 476, 458), (468, 480, 479, 467), (478, 465, 466, 479), (480, 468, 501, 515), (508, 498, 487, 495), (488, 509, 494, 482), (485, 499, 510, 491), (516, 489, 481, 492), (501, 484, 490, 515), (505, 496, 486, 500), (482, 483, 481), (535, 536, 485, 484), (465, 503, 502, 466), (489, 490, 491, 488), (462, 455, 512, 507), (461, 506, 522, 523), (495, 496, 497, 494), (488, 482, 481, 489), (495, 487, 486, 496), (612, 611, 487, 498), (485, 491, 490, 484), (483, 493, 492, 481), (482, 494, 497, 483), (610, 613, 500, 486), (456, 466, 502, 511), (496, 505, 504, 497), (508, 495, 494, 509), (509, 488, 491, 510), (514, 513, 519, 528), (489, 516, 515, 490), (486, 487, 611, 610), (457, 606, 612, 498), (512, 455, 605, 587), (529, 637, 604, 454), (526, 525, 521, 517), (518, 520, 524, 523), (520, 518, 517, 521), (518, 528, 519, 517), (518, 523, 522, 528), (526, 517, 519, 527), (503, 465, 526, 527), (478, 477, 516, 525), (471, 524, 504, 472), (524, 520, 493, 504), (492, 493, 520, 521), (516, 492, 521, 525), (483, 497, 504, 493), (484, 501, 539, 535), (499, 485, 536, 538), (468, 534, 539, 501), (454, 460, 532, 529), (467, 456, 530, 533), (467, 533, 534, 468), (459, 531, 532, 460), (548, 541, 549, 556), (600, 616, 624, 590), (542, 552, 565, 553), (546, 562, 544, 540), (634, 598, 542, 627), (559, 595, 584, 543), (555, 592, 591, 558), (551, 623, 622, 564), (545, 585, 597, 561), (606, 607, 544, 543), (594, 548, 547, 593), (608, 609, 550, 549), (555, 558, 557, 556), (559, 562, 561, 560), (563, 566, 565, 564), (563, 603, 602, 566), (609, 613, 586, 550), (593, 619, 625, 601), (608, 549, 541, 605), (604, 540, 544, 607), (550, 586, 592, 555), (555, 556, 549, 550), (557, 621, 620, 547), (556, 557, 547, 548), (628, 635, 585, 545), (561, 597, 596, 560), (560, 596, 595, 559), (546, 545, 561, 562), (543, 544, 562, 559), (554, 553, 565, 566), (564, 565, 552, 551), (566, 602, 588, 554), (595, 581, 573, 584), (574, 568, 580, 596), (571, 577, 597, 585), (603, 578, 567, 575), (588, 602, 576, 570), (592, 586, 572, 582), (568, 567, 569), (632, 570, 571, 633), (551, 552, 589, 590), (575, 574, 577, 576), (548, 594, 599, 541), (547, 620, 619, 593), (581, 580, 583, 582), (574, 575, 567, 568), (581, 582, 572, 573), (612, 584, 573, 611), (571, 570, 576, 577), (569, 567, 578, 579), (568, 569, 583, 580), (610, 572, 586, 613), (542, 598, 589, 552), (582, 583, 591, 592), (595, 596, 580, 581), (596, 597, 577, 574), (601, 625, 616, 600), (575, 576, 602, 603), (572, 610, 611, 573), (543, 584, 612, 606), (599, 587, 605, 541), (626, 540, 604, 637), (623, 614, 618, 622), (615, 620, 621, 617), (617, 618, 614, 615), (615, 614, 616, 625), (615, 625, 619, 620), (623, 624, 616, 614), (590, 624, 623, 551), (564, 622, 603, 563), (557, 558, 591, 621), (621, 591, 579, 617), (578, 618, 617, 579), (603, 622, 618, 578), (569, 579, 591, 583), (570, 632, 636, 588), (585, 635, 633, 571), (554, 588, 636, 631), (540, 626, 629, 546), (553, 630, 627, 542), (553, 554, 631, 630), (545, 546, 629, 628)])
me_cube_001.polygons.foreach_set('material_index', [0, 0, 0, 1, 0, 0, 0, 0, 1, 1, 1, 0, 0, 0, 0, 1, 1, 1, 0, 0, 0, 0, 1, 0, 0, 0, 0, 0, 0, 0, 2, 2, 2, 2, 2, 2, 2, 2, 1, 2, 1, 1, 2, 2, 2, 2, 2, 2, 2, 2, 1, 2, 2, 2, 2, 2, 1, 1, 1, 2, 2, 2, 2, 2, 2, 1, 0, 0, 2, 2, 2, 2, 2, 2, 1, 1, 1, 1, 1, 0, 0, 0, 1, 0, 0, 0, 0, 1, 1, 1, 0, 0, 0, 0, 1, 1, 1, 0, 0, 0, 0, 1, 0, 0, 0, 0, 0, 0, 0, 2, 2, 2, 2, 2, 2, 2, 2, 1, 2, 1, 1, 2, 2, 2, 2, 2, 2, 2, 2, 1, 2, 2, 2, 2, 2, 1, 1, 1, 2, 2, 2, 2, 2, 2, 1, 0, 0, 2, 2, 2, 2, 2, 2, 1, 1, 1, 1, 1, 0, 0, 0, 1, 0, 0, 0, 0, 1, 1, 1, 0, 0, 0, 0, 1, 1, 1, 0, 0, 0, 0, 1, 0, 0, 0, 0, 0, 0, 0, 2, 2, 2, 2, 2, 2, 2, 2, 1, 2, 1, 1, 2, 2, 2, 2, 2, 2, 2, 2, 1, 2, 2, 2, 2, 2, 1, 1, 1, 2, 2, 2, 2, 2, 2, 1, 0, 0, 2, 2, 2, 2, 2, 2, 1, 1, 1, 1, 1, 0, 0, 0, 1, 0, 0, 0, 0, 1, 1, 1, 0, 0, 0, 0, 1, 1, 1, 0, 0, 0, 0, 1, 0, 0, 0, 0, 0, 0, 0, 2, 2, 2, 2, 2, 2, 2, 2, 1, 2, 1, 1, 2, 2, 2, 2, 2, 2, 2, 2, 1, 2, 2, 2, 2, 2, 1, 1, 1, 2, 2, 2, 2, 2, 2, 1, 0, 0, 2, 2, 2, 2, 2, 2, 1, 1, 1, 1, 1, 0, 0, 0, 0, 1, 0, 0, 0, 0, 1, 1, 1, 0, 0, 0, 0, 1, 0, 1, 1, 0, 0, 0, 0, 1, 0, 0, 0, 0, 0, 0, 0, 2, 2, 2, 2, 2, 2, 2, 2, 1, 2, 1, 1, 2, 2, 2, 2, 2, 2, 2, 2, 1, 2, 2, 2, 0, 2, 2, 1, 1, 1, 2, 2, 2, 2, 2, 2, 1, 0, 0, 2, 2, 2, 2, 2, 2, 1, 1, 1, 1, 1, 0, 0, 0, 0, 1, 0, 0, 0, 0, 1, 1, 1, 0, 0, 0, 0, 1, 0, 1, 1, 0, 0, 0, 0, 1, 0, 0, 0, 0, 0, 0, 0, 2, 2, 2, 2, 2, 2, 2, 2, 1, 2, 1, 1, 2, 2, 2, 2, 2, 2, 2, 2, 1, 2, 2, 2, 0, 2, 2, 1, 1, 1, 2, 2, 2, 2, 2, 2, 1, 0, 0, 2, 2, 2, 2, 2, 2, 1, 1, 1, 1, 1, 0, 0, 0, 0, 1, 0, 0, 0, 0, 1, 1, 1, 0, 0, 0, 0, 1, 0, 1, 1, 0, 0, 0, 0, 1, 0, 0, 0, 0, 0, 0, 0, 2, 2, 2, 2, 2, 2, 2, 2, 1, 2, 1, 1, 2, 2, 2, 2, 2, 2, 2, 2, 1, 2, 2, 2, 0, 2, 2, 1, 1, 1, 2, 2, 2, 2, 2, 2, 1, 0, 0, 2, 2, 2, 2, 2, 2, 1, 1, 1, 1, 1, 0, 0, 0, 0, 1, 0, 0, 0, 0, 1, 1, 1, 0, 0, 0, 0, 1, 0, 1, 1, 0, 0, 0, 0, 1, 0, 0, 0, 0, 0, 0, 0, 2, 2, 2, 2, 2, 2, 2, 2, 1, 2, 1, 1, 2, 2, 2, 2, 2, 2, 2, 2, 1, 2, 2, 2, 0, 2, 2, 1, 1, 1, 2, 2, 2, 2, 2, 2, 1, 0, 0, 2, 2, 2, 2, 2, 2, 1, 1, 1, 1, 1])
me_cube_001.materials.append(mat_base)
me_cube_001.materials.append(mat_cross)
me_cube_001.materials.append(mat_borders)
me_cube_001.use_remesh_preserve_volume = False
me_cube_001.use_remesh_preserve_attributes = False
me_cube_001.use_mirror_vertex_groups = False
me_cube_001.update()

# ---- objects
ob_camera_001 = bpy.data.objects.new('Camera.001', cam_camera_001)
ob_lamp_001 = bpy.data.objects.new('Lamp.001', light_lamp_001)
ob_cube = bpy.data.objects.new('Cube', me_cube_001)
ob_lamp = bpy.data.objects.new('Lamp', light_lamp)
ob_camera = bpy.data.objects.new('Camera', cam_camera)

# ---- transforms, parenting, visibility, modifiers, constraints
ob_camera_001.location = (10.2, -6.508, 5.344)
ob_camera_001.rotation_euler = (1.109, 0.0, 0.8149)
ob_camera_001.lock_rotations_4d = False
ob_camera_001.empty_display_type = 'ARROWS'
ob_camera_001.color = (0.0, 0.0, 0.0, 0.0)
ob_camera_001.display_type = 'WIRE'
ob_camera_001.lineart.crease_threshold = 0.0
ob_lamp_001.location = (6.798, 1.005, 5.904)
ob_lamp_001.rotation_euler = (0.6503, 0.05522, 1.866)
ob_lamp_001.lock_rotations_4d = False
ob_lamp_001.empty_display_type = 'ARROWS'
ob_lamp_001.color = (0.0, 0.0, 0.0, 0.0)
ob_lamp_001.lineart.crease_threshold = 0.0
ob_cube.location = (0.0, 0.0, 1.571)
ob_cube.lineart.crease_threshold = 0.0
_m = ob_cube.modifiers.new('Cast', 'CAST')
_m.cast_type = 'CUBOID'
_m.factor = 0.3
ob_lamp.location = (4.076, 1.005, 5.904)
ob_lamp.rotation_euler = (0.6503, 0.05522, 1.866)
ob_lamp.lock_rotations_4d = False
ob_lamp.empty_display_type = 'ARROWS'
ob_lamp.color = (0.0, 0.0, 0.0, 0.0)
ob_lamp.lineart.crease_threshold = 0.0
ob_camera.location = (7.481, -6.508, 5.344)
ob_camera.rotation_euler = (1.109, 0.0, 0.8149)
ob_camera.lock_rotations_4d = False
ob_camera.empty_display_type = 'ARROWS'
ob_camera.color = (0.0, 0.0, 0.0, 0.0)
ob_camera.display_type = 'WIRE'
ob_camera.lineart.crease_threshold = 0.0

# ---- collection membership
col_collection_1.objects.link(ob_camera_001)
col_collection_1.objects.link(ob_lamp_001)
col_collection_1.objects.link(ob_cube)
col_collection_1.objects.link(ob_lamp)
col_collection_1.objects.link(ob_camera)

# ---- scene / render settings (as saved in the file)
scene.camera = ob_camera
scene.frame_start = 1; scene.frame_end = 250; scene.frame_set(0)
scene.render.engine = 'BLENDER_EEVEE_NEXT'
scene.render.resolution_percentage = 50
scene.render.dither_intensity = 0.0
scene.cycles.use_denoising = False
scene.cycles.samples = 128
scene.cycles.sampling_pattern = 'TABULATED_SOBOL'
scene.cycles.use_adaptive_sampling = False
scene.cycles.use_light_tree = False
scene.cycles.blur_glossy = 0.0
scene.cycles.sample_clamp_indirect = 0.0
scene.view_settings.view_transform = 'Standard'
bpy.context.view_layer.update()

